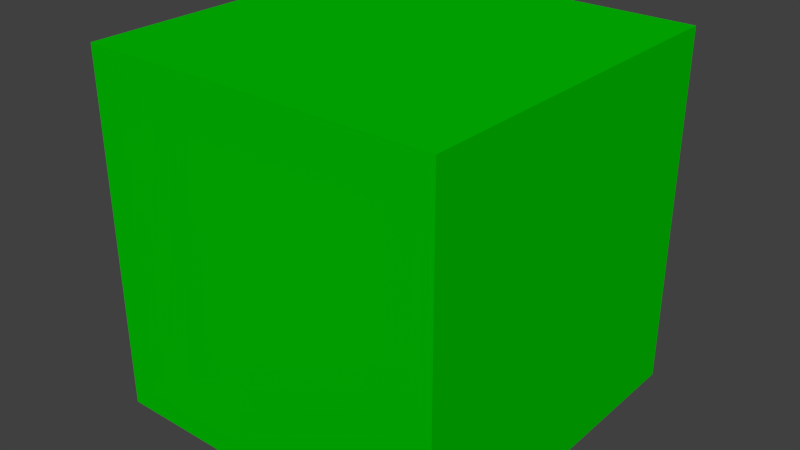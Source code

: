 # Source: tank.blend  (saved by Blender 2.76.0; exported with 4.5.12 LTS)
import bpy
from mathutils import Matrix  # noqa: F401  (used for matrix-valued properties, if any)

bpy.ops.wm.read_factory_settings(use_empty=True)
scene = bpy.context.scene
scene.name = 'Scene'

# ---- collections
col_collection_1 = bpy.data.collections.new('Collection 1'); scene.collection.children.link(col_collection_1)

# ---- materials (node trees are filled in below, after node groups)
mat_material_003 = bpy.data.materials.new('Material.003')
mat_material_003.alpha_threshold = 0.0
mat_material_003.diffuse_color = (0.0, 0.5225, 0.0, 1.0)
mat_material_003.roughness = 0.5

# ---- material node trees

# ---- world
world_world = bpy.data.worlds.new('World'); scene.world = world_world
world_world.color = (0.05088, 0.05088, 0.05088)
world_world.use_sun_shadow = False
world_world.sun_shadow_jitter_overblur = 0.0
world_world.cycles.sampling_method = 'MANUAL'
world_world.cycles.sample_map_resolution = 256

# ---- meshes
me_cube_002 = bpy.data.meshes.new('Cube.002')
me_cube_002.from_pydata([(-1.0, -1.0, -1.0), (-1.0, -1.0, 1.0), (-1.0, 1.0, -1.0), (-1.0, 1.0, 1.0), (1.0, -1.0, -1.0), (1.0, -1.0, 1.0), (1.0, 1.0, -1.0), (1.0, 1.0, 1.0)], [], [(1, 3, 2, 0), (3, 7, 6, 2), (7, 5, 4, 6), (5, 1, 0, 4), (0, 2, 6, 4), (5, 7, 3, 1)])
_uv = me_cube_002.uv_layers.new(name='UVMap')
_uv.uv.foreach_set('vector', [0.0, 0.0, 1.0, 0.0, 1.0, 1.0, 0.0, 1.0, 0.0, 0.0, 1.0, 0.0, 1.0, 1.0, 0.0, 1.0, 0.0, 0.0, 1.0, 0.0, 1.0, 1.0, 0.0, 1.0, 0.0, 0.0, 1.0, 0.0, 1.0, 1.0, 0.0, 1.0, 0.0, 0.0, 1.0, 0.0, 1.0, 1.0, 0.0, 1.0, 0.0, 0.0, 1.0, 0.0, 1.0, 1.0, 0.0, 1.0])
me_cube_002.materials.append(mat_material_003)
me_cube_002.use_remesh_preserve_volume = False
me_cube_002.use_remesh_preserve_attributes = False
me_cube_002.use_mirror_vertex_groups = False
me_cube_002.update()

# ---- objects
ob_tank = bpy.data.objects.new('Tank', me_cube_002)

# ---- transforms, parenting, visibility, modifiers, constraints
ob_tank.location = (0.0, 0.0, 1.147)
ob_tank.scale = (1.128, 1.128, 1.128)
ob_tank.lineart.crease_threshold = 0.0

# ---- collection membership
col_collection_1.objects.link(ob_tank)

# ---- scene / render settings (as saved in the file)
scene.frame_start = 1; scene.frame_end = 250; scene.frame_set(1)
scene.render.engine = 'BLENDER_EEVEE_NEXT'
scene.render.resolution_percentage = 50
scene.render.dither_intensity = 0.0
scene.cycles.use_denoising = False
scene.cycles.samples = 10
scene.cycles.sampling_pattern = 'TABULATED_SOBOL'
scene.cycles.light_sampling_threshold = 0.0
scene.cycles.use_adaptive_sampling = False
scene.cycles.use_light_tree = False
scene.cycles.blur_glossy = 0.0
scene.cycles.pixel_filter_type = 'GAUSSIAN'
scene.cycles.sample_clamp_indirect = 0.0
scene.view_settings.view_transform = 'Standard'
bpy.context.view_layer.update()

# ---- added for rendering (the .blend has no active camera and no usable light): camera, sun
cam_auto = bpy.data.cameras.new('AutoCamera')
cam_auto.lens = 50.0
cam_auto.sensor_width = 36.0
cam_auto.clip_end = 1000.0
ob_auto_camera = bpy.data.objects.new('AutoCamera', cam_auto)
scene.collection.objects.link(ob_auto_camera)
ob_auto_camera.location = (3.61685, -4.34021, 4.04008)
ob_auto_camera.rotation_euler = (1.09748, -7.21219e-08, 0.694738)
scene.camera = ob_auto_camera
light_auto_sun = bpy.data.lights.new('AutoSun', 'SUN')
light_auto_sun.energy = 3.0
light_auto_sun.angle = 0.0523599
ob_auto_sun = bpy.data.objects.new('AutoSun', light_auto_sun)
scene.collection.objects.link(ob_auto_sun)
ob_auto_sun.rotation_euler = (0.872665, 0.174533, 0.523599)
bpy.context.view_layer.update()
